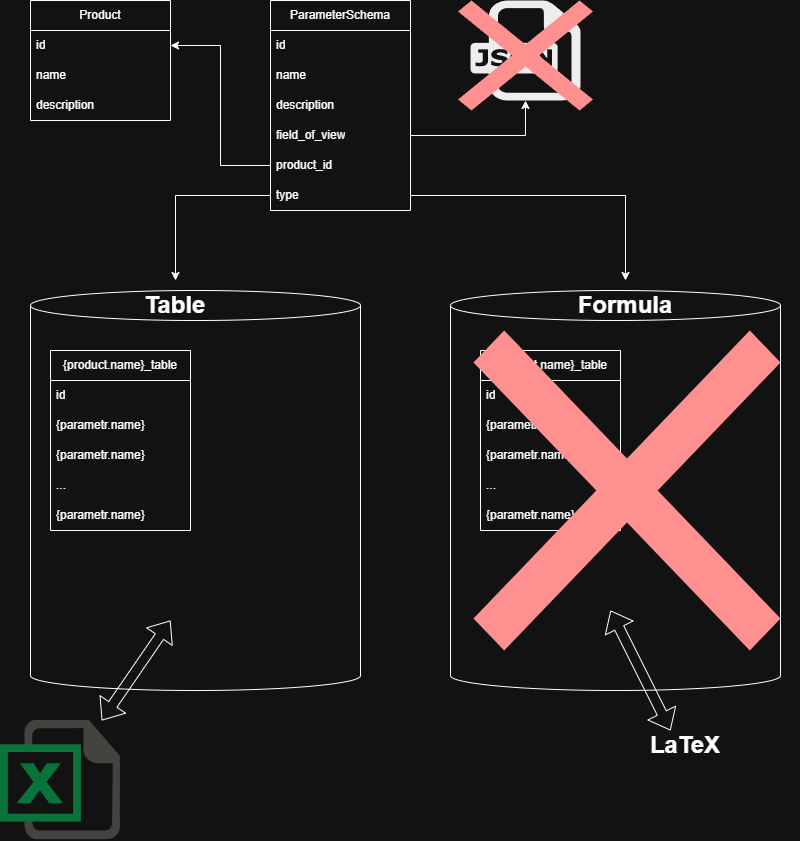

The diagram above was exported from draw.io. Its source (the exported page's mxGraphModel, read from the mxfile embedded in the PNG):
<mxGraphModel dx="1969" dy="1074" grid="1" gridSize="10" guides="1" tooltips="1" connect="1" arrows="1" fold="1" page="1" pageScale="1" pageWidth="827" pageHeight="1169" math="0" shadow="0">
  <root>
    <mxCell id="0" />
    <mxCell id="1" parent="0" />
    <mxCell id="4EPw55iM9xyflRyOB2Pa-1" parent="1" style="swimlane;fontStyle=0;childLayout=stackLayout;horizontal=1;startSize=30;horizontalStack=0;resizeParent=1;resizeParentMax=0;resizeLast=0;collapsible=1;marginBottom=0;whiteSpace=wrap;html=1;" value="Product" vertex="1">
      <mxGeometry height="120" width="140" x="40" y="40" as="geometry" />
    </mxCell>
    <mxCell id="4EPw55iM9xyflRyOB2Pa-2" parent="4EPw55iM9xyflRyOB2Pa-1" style="text;strokeColor=none;fillColor=none;align=left;verticalAlign=middle;spacingLeft=4;spacingRight=4;overflow=hidden;points=[[0,0.5],[1,0.5]];portConstraint=eastwest;rotatable=0;whiteSpace=wrap;html=1;" value="id" vertex="1">
      <mxGeometry height="30" width="140" y="30" as="geometry" />
    </mxCell>
    <mxCell id="4EPw55iM9xyflRyOB2Pa-3" parent="4EPw55iM9xyflRyOB2Pa-1" style="text;strokeColor=none;fillColor=none;align=left;verticalAlign=middle;spacingLeft=4;spacingRight=4;overflow=hidden;points=[[0,0.5],[1,0.5]];portConstraint=eastwest;rotatable=0;whiteSpace=wrap;html=1;" value="name" vertex="1">
      <mxGeometry height="30" width="140" y="60" as="geometry" />
    </mxCell>
    <mxCell id="4EPw55iM9xyflRyOB2Pa-4" parent="4EPw55iM9xyflRyOB2Pa-1" style="text;strokeColor=none;fillColor=none;align=left;verticalAlign=middle;spacingLeft=4;spacingRight=4;overflow=hidden;points=[[0,0.5],[1,0.5]];portConstraint=eastwest;rotatable=0;whiteSpace=wrap;html=1;" value="description" vertex="1">
      <mxGeometry height="30" width="140" y="90" as="geometry" />
    </mxCell>
    <mxCell id="4EPw55iM9xyflRyOB2Pa-6" parent="1" style="swimlane;fontStyle=0;childLayout=stackLayout;horizontal=1;startSize=30;horizontalStack=0;resizeParent=1;resizeParentMax=0;resizeLast=0;collapsible=1;marginBottom=0;whiteSpace=wrap;html=1;" value="ParameterSchema" vertex="1">
      <mxGeometry height="210" width="140" x="280" y="40" as="geometry" />
    </mxCell>
    <mxCell id="4EPw55iM9xyflRyOB2Pa-7" parent="4EPw55iM9xyflRyOB2Pa-6" style="text;strokeColor=none;fillColor=none;align=left;verticalAlign=middle;spacingLeft=4;spacingRight=4;overflow=hidden;points=[[0,0.5],[1,0.5]];portConstraint=eastwest;rotatable=0;whiteSpace=wrap;html=1;" value="id" vertex="1">
      <mxGeometry height="30" width="140" y="30" as="geometry" />
    </mxCell>
    <mxCell id="4EPw55iM9xyflRyOB2Pa-8" parent="4EPw55iM9xyflRyOB2Pa-6" style="text;strokeColor=none;fillColor=none;align=left;verticalAlign=middle;spacingLeft=4;spacingRight=4;overflow=hidden;points=[[0,0.5],[1,0.5]];portConstraint=eastwest;rotatable=0;whiteSpace=wrap;html=1;" value="name" vertex="1">
      <mxGeometry height="30" width="140" y="60" as="geometry" />
    </mxCell>
    <mxCell id="4EPw55iM9xyflRyOB2Pa-38" parent="4EPw55iM9xyflRyOB2Pa-6" style="text;strokeColor=none;fillColor=none;align=left;verticalAlign=middle;spacingLeft=4;spacingRight=4;overflow=hidden;points=[[0,0.5],[1,0.5]];portConstraint=eastwest;rotatable=0;whiteSpace=wrap;html=1;" value="description" vertex="1">
      <mxGeometry height="30" width="140" y="90" as="geometry" />
    </mxCell>
    <mxCell id="4EPw55iM9xyflRyOB2Pa-36" parent="4EPw55iM9xyflRyOB2Pa-6" style="text;strokeColor=none;fillColor=none;align=left;verticalAlign=middle;spacingLeft=4;spacingRight=4;overflow=hidden;points=[[0,0.5],[1,0.5]];portConstraint=eastwest;rotatable=0;whiteSpace=wrap;html=1;" value="field_of_view" vertex="1">
      <mxGeometry height="30" width="140" y="120" as="geometry" />
    </mxCell>
    <mxCell id="4EPw55iM9xyflRyOB2Pa-9" parent="4EPw55iM9xyflRyOB2Pa-6" style="text;strokeColor=none;fillColor=none;align=left;verticalAlign=middle;spacingLeft=4;spacingRight=4;overflow=hidden;points=[[0,0.5],[1,0.5]];portConstraint=eastwest;rotatable=0;whiteSpace=wrap;html=1;" value="product_id" vertex="1">
      <mxGeometry height="30" width="140" y="150" as="geometry" />
    </mxCell>
    <mxCell id="4EPw55iM9xyflRyOB2Pa-10" parent="4EPw55iM9xyflRyOB2Pa-6" style="text;strokeColor=none;fillColor=none;align=left;verticalAlign=middle;spacingLeft=4;spacingRight=4;overflow=hidden;points=[[0,0.5],[1,0.5]];portConstraint=eastwest;rotatable=0;whiteSpace=wrap;html=1;" value="type" vertex="1">
      <mxGeometry height="30" width="140" y="180" as="geometry" />
    </mxCell>
    <mxCell id="4EPw55iM9xyflRyOB2Pa-17" parent="1" style="shape=cylinder3;whiteSpace=wrap;html=1;boundedLbl=1;backgroundOutline=1;size=15;" value="" vertex="1">
      <mxGeometry height="400" width="330" x="40" y="330" as="geometry" />
    </mxCell>
    <mxCell id="4EPw55iM9xyflRyOB2Pa-12" parent="1" style="swimlane;fontStyle=0;childLayout=stackLayout;horizontal=1;startSize=30;horizontalStack=0;resizeParent=1;resizeParentMax=0;resizeLast=0;collapsible=1;marginBottom=0;whiteSpace=wrap;html=1;" value="{product.name}_table" vertex="1">
      <mxGeometry height="180" width="140" x="60" y="390" as="geometry" />
    </mxCell>
    <mxCell id="4EPw55iM9xyflRyOB2Pa-13" parent="4EPw55iM9xyflRyOB2Pa-12" style="text;strokeColor=none;fillColor=none;align=left;verticalAlign=middle;spacingLeft=4;spacingRight=4;overflow=hidden;points=[[0,0.5],[1,0.5]];portConstraint=eastwest;rotatable=0;whiteSpace=wrap;html=1;" value="id" vertex="1">
      <mxGeometry height="30" width="140" y="30" as="geometry" />
    </mxCell>
    <mxCell id="4EPw55iM9xyflRyOB2Pa-14" parent="4EPw55iM9xyflRyOB2Pa-12" style="text;strokeColor=none;fillColor=none;align=left;verticalAlign=middle;spacingLeft=4;spacingRight=4;overflow=hidden;points=[[0,0.5],[1,0.5]];portConstraint=eastwest;rotatable=0;whiteSpace=wrap;html=1;" value="{parametr.name}" vertex="1">
      <mxGeometry height="30" width="140" y="60" as="geometry" />
    </mxCell>
    <mxCell id="4EPw55iM9xyflRyOB2Pa-18" parent="4EPw55iM9xyflRyOB2Pa-12" style="text;strokeColor=none;fillColor=none;align=left;verticalAlign=middle;spacingLeft=4;spacingRight=4;overflow=hidden;points=[[0,0.5],[1,0.5]];portConstraint=eastwest;rotatable=0;whiteSpace=wrap;html=1;" value="{parametr.name}" vertex="1">
      <mxGeometry height="30" width="140" y="90" as="geometry" />
    </mxCell>
    <mxCell id="4EPw55iM9xyflRyOB2Pa-19" parent="4EPw55iM9xyflRyOB2Pa-12" style="text;strokeColor=none;fillColor=none;align=left;verticalAlign=middle;spacingLeft=4;spacingRight=4;overflow=hidden;points=[[0,0.5],[1,0.5]];portConstraint=eastwest;rotatable=0;whiteSpace=wrap;html=1;" value="..." vertex="1">
      <mxGeometry height="30" width="140" y="120" as="geometry" />
    </mxCell>
    <mxCell id="4EPw55iM9xyflRyOB2Pa-20" parent="4EPw55iM9xyflRyOB2Pa-12" style="text;strokeColor=none;fillColor=none;align=left;verticalAlign=middle;spacingLeft=4;spacingRight=4;overflow=hidden;points=[[0,0.5],[1,0.5]];portConstraint=eastwest;rotatable=0;whiteSpace=wrap;html=1;" value="{parametr.name}" vertex="1">
      <mxGeometry height="30" width="140" y="150" as="geometry" />
    </mxCell>
    <mxCell id="4EPw55iM9xyflRyOB2Pa-22" parent="1" style="shape=image;html=1;verticalAlign=top;verticalLabelPosition=bottom;labelBackgroundColor=#ffffff;imageAspect=0;aspect=fixed;image=https://icons.diagrams.net/icon-cache1/Document_icons-2697/647702-excel-1195.svg" value="" vertex="1">
      <mxGeometry height="120" width="120" x="10" y="760" as="geometry" />
    </mxCell>
    <mxCell id="4EPw55iM9xyflRyOB2Pa-23" parent="1" style="shape=cylinder3;whiteSpace=wrap;html=1;boundedLbl=1;backgroundOutline=1;size=15;" value="" vertex="1">
      <mxGeometry height="400" width="330" x="460" y="330" as="geometry" />
    </mxCell>
    <mxCell id="4EPw55iM9xyflRyOB2Pa-24" parent="1" style="swimlane;fontStyle=0;childLayout=stackLayout;horizontal=1;startSize=30;horizontalStack=0;resizeParent=1;resizeParentMax=0;resizeLast=0;collapsible=1;marginBottom=0;whiteSpace=wrap;html=1;" value="{product.name}_table" vertex="1">
      <mxGeometry height="180" width="140" x="490" y="390" as="geometry" />
    </mxCell>
    <mxCell id="4EPw55iM9xyflRyOB2Pa-25" parent="4EPw55iM9xyflRyOB2Pa-24" style="text;strokeColor=none;fillColor=none;align=left;verticalAlign=middle;spacingLeft=4;spacingRight=4;overflow=hidden;points=[[0,0.5],[1,0.5]];portConstraint=eastwest;rotatable=0;whiteSpace=wrap;html=1;" value="id" vertex="1">
      <mxGeometry height="30" width="140" y="30" as="geometry" />
    </mxCell>
    <mxCell id="4EPw55iM9xyflRyOB2Pa-26" parent="4EPw55iM9xyflRyOB2Pa-24" style="text;strokeColor=none;fillColor=none;align=left;verticalAlign=middle;spacingLeft=4;spacingRight=4;overflow=hidden;points=[[0,0.5],[1,0.5]];portConstraint=eastwest;rotatable=0;whiteSpace=wrap;html=1;" value="{parametr.name}" vertex="1">
      <mxGeometry height="30" width="140" y="60" as="geometry" />
    </mxCell>
    <mxCell id="4EPw55iM9xyflRyOB2Pa-27" parent="4EPw55iM9xyflRyOB2Pa-24" style="text;strokeColor=none;fillColor=none;align=left;verticalAlign=middle;spacingLeft=4;spacingRight=4;overflow=hidden;points=[[0,0.5],[1,0.5]];portConstraint=eastwest;rotatable=0;whiteSpace=wrap;html=1;" value="{parametr.name}" vertex="1">
      <mxGeometry height="30" width="140" y="90" as="geometry" />
    </mxCell>
    <mxCell id="4EPw55iM9xyflRyOB2Pa-28" parent="4EPw55iM9xyflRyOB2Pa-24" style="text;strokeColor=none;fillColor=none;align=left;verticalAlign=middle;spacingLeft=4;spacingRight=4;overflow=hidden;points=[[0,0.5],[1,0.5]];portConstraint=eastwest;rotatable=0;whiteSpace=wrap;html=1;" value="..." vertex="1">
      <mxGeometry height="30" width="140" y="120" as="geometry" />
    </mxCell>
    <mxCell id="4EPw55iM9xyflRyOB2Pa-29" parent="4EPw55iM9xyflRyOB2Pa-24" style="text;strokeColor=none;fillColor=none;align=left;verticalAlign=middle;spacingLeft=4;spacingRight=4;overflow=hidden;points=[[0,0.5],[1,0.5]];portConstraint=eastwest;rotatable=0;whiteSpace=wrap;html=1;" value="{parametr.name}" vertex="1">
      <mxGeometry height="30" width="140" y="150" as="geometry" />
    </mxCell>
    <mxCell id="4EPw55iM9xyflRyOB2Pa-30" edge="1" parent="1" style="shape=flexArrow;endArrow=classic;startArrow=classic;html=1;rounded=0;" value="">
      <mxGeometry height="100" relative="1" width="100" as="geometry">
        <mxPoint x="680" y="770" as="sourcePoint" />
        <mxPoint x="620" y="650" as="targetPoint" />
      </mxGeometry>
    </mxCell>
    <mxCell id="4EPw55iM9xyflRyOB2Pa-31" parent="1" style="text;html=1;whiteSpace=wrap;strokeColor=none;fillColor=none;align=center;verticalAlign=middle;rounded=0;" value="&lt;h1&gt;LaTeX&lt;/h1&gt;" vertex="1">
      <mxGeometry height="50" width="230" x="580" y="760" as="geometry" />
    </mxCell>
    <mxCell id="4EPw55iM9xyflRyOB2Pa-32" parent="1" style="text;html=1;whiteSpace=wrap;strokeColor=none;fillColor=none;align=center;verticalAlign=middle;rounded=0;" value="&lt;h1&gt;Table&lt;/h1&gt;" vertex="1">
      <mxGeometry height="50" width="230" x="70" y="320" as="geometry" />
    </mxCell>
    <mxCell id="4EPw55iM9xyflRyOB2Pa-33" parent="1" style="text;html=1;whiteSpace=wrap;strokeColor=none;fillColor=none;align=center;verticalAlign=middle;rounded=0;" value="&lt;h1&gt;Formula&lt;/h1&gt;" vertex="1">
      <mxGeometry height="50" width="230" x="520" y="320" as="geometry" />
    </mxCell>
    <mxCell id="4EPw55iM9xyflRyOB2Pa-34" edge="1" parent="1" source="4EPw55iM9xyflRyOB2Pa-10" style="edgeStyle=orthogonalEdgeStyle;rounded=0;orthogonalLoop=1;jettySize=auto;html=1;" target="4EPw55iM9xyflRyOB2Pa-32">
      <mxGeometry relative="1" as="geometry" />
    </mxCell>
    <mxCell id="4EPw55iM9xyflRyOB2Pa-35" edge="1" parent="1" source="4EPw55iM9xyflRyOB2Pa-10" style="edgeStyle=orthogonalEdgeStyle;rounded=0;orthogonalLoop=1;jettySize=auto;html=1;" target="4EPw55iM9xyflRyOB2Pa-33">
      <mxGeometry relative="1" as="geometry" />
    </mxCell>
    <mxCell id="4EPw55iM9xyflRyOB2Pa-37" edge="1" parent="1" source="4EPw55iM9xyflRyOB2Pa-9" style="edgeStyle=orthogonalEdgeStyle;rounded=0;orthogonalLoop=1;jettySize=auto;html=1;exitX=0;exitY=0.5;exitDx=0;exitDy=0;entryX=1;entryY=0.5;entryDx=0;entryDy=0;" target="4EPw55iM9xyflRyOB2Pa-2">
      <mxGeometry relative="1" as="geometry" />
    </mxCell>
    <mxCell id="4EPw55iM9xyflRyOB2Pa-39" edge="1" parent="1" source="4EPw55iM9xyflRyOB2Pa-22" style="shape=flexArrow;endArrow=classic;startArrow=classic;html=1;rounded=0;" value="">
      <mxGeometry height="100" relative="1" width="100" as="geometry">
        <Array as="points" />
        <mxPoint x="240" y="780" as="sourcePoint" />
        <mxPoint x="180" y="660" as="targetPoint" />
      </mxGeometry>
    </mxCell>
    <mxCell id="xDyN_VcfezRrNs9VS8Na-1" parent="1" style="dashed=0;outlineConnect=0;html=1;align=center;labelPosition=center;verticalLabelPosition=bottom;verticalAlign=top;shape=mxgraph.weblogos.json" value="" vertex="1">
      <mxGeometry height="100" width="110" x="480" y="40" as="geometry" />
    </mxCell>
    <mxCell id="xDyN_VcfezRrNs9VS8Na-2" edge="1" parent="1" source="4EPw55iM9xyflRyOB2Pa-36" style="edgeStyle=orthogonalEdgeStyle;rounded=0;orthogonalLoop=1;jettySize=auto;html=1;exitX=1;exitY=0.5;exitDx=0;exitDy=0;" target="xDyN_VcfezRrNs9VS8Na-1">
      <mxGeometry relative="1" as="geometry" />
    </mxCell>
    <mxCell id="xDyN_VcfezRrNs9VS8Na-3" parent="1" style="shape=mxgraph.mockup.markup.redX;fillColor=#ff0000;html=1;shadow=0;whiteSpace=wrap;strokeColor=none;" value="" vertex="1">
      <mxGeometry height="320" width="307" x="483" y="370" as="geometry" />
    </mxCell>
    <mxCell id="xDyN_VcfezRrNs9VS8Na-4" parent="1" style="shape=mxgraph.mockup.markup.redX;fillColor=#ff0000;html=1;shadow=0;whiteSpace=wrap;strokeColor=none;" value="" vertex="1">
      <mxGeometry height="110" width="135" x="467.5" y="40" as="geometry" />
    </mxCell>
  </root>
</mxGraphModel>